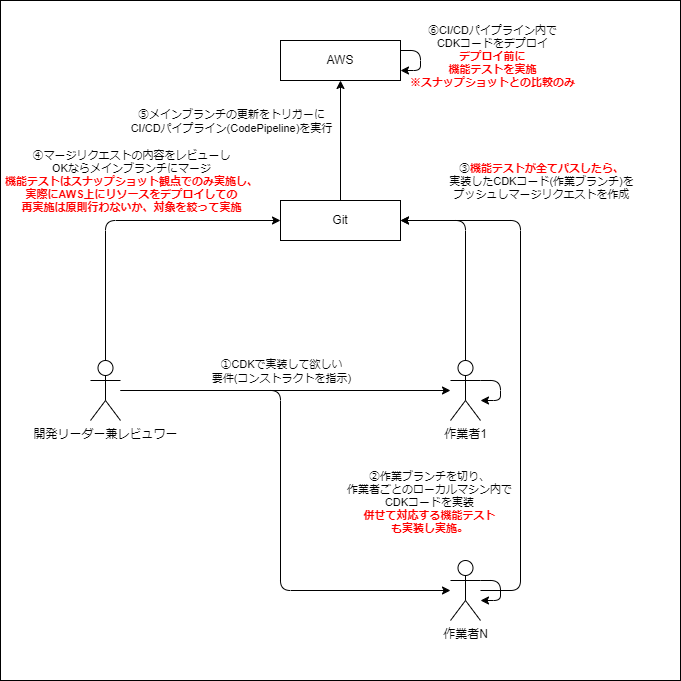

The diagram above was exported from draw.io. Its source (the exported page's mxGraphModel, read from the mxfile embedded in the PNG):
<mxGraphModel dx="1734" dy="679" grid="1" gridSize="10" guides="1" tooltips="1" connect="1" arrows="1" fold="1" page="1" pageScale="1" pageWidth="850" pageHeight="1100" math="0" shadow="0">
  <root>
    <mxCell id="0" />
    <mxCell id="1" parent="0" />
    <mxCell id="38" value="" style="rounded=0;whiteSpace=wrap;html=1;fillColor=#FFFFFF;" parent="1" vertex="1">
      <mxGeometry y="40" width="680" height="680" as="geometry" />
    </mxCell>
    <mxCell id="28" style="edgeStyle=orthogonalEdgeStyle;html=1;entryX=0;entryY=0.5;entryDx=0;entryDy=0;strokeColor=#000000;" parent="1" source="2" target="18" edge="1">
      <mxGeometry relative="1" as="geometry">
        <Array as="points">
          <mxPoint x="105" y="260" />
        </Array>
      </mxGeometry>
    </mxCell>
    <mxCell id="35" style="edgeStyle=orthogonalEdgeStyle;html=1;strokeColor=#000000;" parent="1" source="2" target="4" edge="1">
      <mxGeometry relative="1" as="geometry" />
    </mxCell>
    <mxCell id="36" style="edgeStyle=orthogonalEdgeStyle;html=1;strokeColor=#000000;" parent="1" source="2" target="5" edge="1">
      <mxGeometry relative="1" as="geometry">
        <Array as="points">
          <mxPoint x="280" y="430" />
          <mxPoint x="280" y="630" />
        </Array>
      </mxGeometry>
    </mxCell>
    <mxCell id="2" value="開発リーダー兼レビュワー" style="shape=umlActor;verticalLabelPosition=bottom;verticalAlign=top;html=1;outlineConnect=0;fillColor=none;strokeColor=#000000;fontColor=#000000;" parent="1" vertex="1">
      <mxGeometry x="90" y="400" width="30" height="60" as="geometry" />
    </mxCell>
    <mxCell id="20" style="edgeStyle=orthogonalEdgeStyle;html=1;entryX=1;entryY=0.5;entryDx=0;entryDy=0;strokeColor=#000000;" parent="1" source="4" target="18" edge="1">
      <mxGeometry relative="1" as="geometry">
        <Array as="points">
          <mxPoint x="465" y="260" />
        </Array>
      </mxGeometry>
    </mxCell>
    <mxCell id="4" value="作業者1" style="shape=umlActor;verticalLabelPosition=bottom;verticalAlign=top;html=1;outlineConnect=0;fillColor=none;strokeColor=#000000;fontColor=#000000;" parent="1" vertex="1">
      <mxGeometry x="450" y="400" width="30" height="60" as="geometry" />
    </mxCell>
    <mxCell id="21" style="edgeStyle=orthogonalEdgeStyle;html=1;entryX=1;entryY=0.5;entryDx=0;entryDy=0;strokeColor=#000000;" parent="1" source="5" target="18" edge="1">
      <mxGeometry relative="1" as="geometry">
        <Array as="points">
          <mxPoint x="520" y="630" />
          <mxPoint x="520" y="260" />
        </Array>
      </mxGeometry>
    </mxCell>
    <mxCell id="22" value="③&lt;font color=&quot;#ff0000&quot;&gt;&lt;b&gt;機能テストが全てパスしたら、&lt;/b&gt;&lt;/font&gt;&lt;br&gt;実装したCDKコード(作業ブランチ)を&lt;br&gt;プッシュしマージリクエストを作成" style="edgeLabel;html=1;align=center;verticalAlign=middle;resizable=0;points=[];fontColor=#000000;labelBackgroundColor=none;" parent="21" vertex="1" connectable="0">
      <mxGeometry x="0.7902" y="-1" relative="1" as="geometry">
        <mxPoint x="84" y="-39" as="offset" />
      </mxGeometry>
    </mxCell>
    <mxCell id="5" value="作業者N" style="shape=umlActor;verticalLabelPosition=bottom;verticalAlign=top;html=1;outlineConnect=0;fillColor=none;strokeColor=#000000;fontColor=#000000;" parent="1" vertex="1">
      <mxGeometry x="450" y="600" width="30" height="60" as="geometry" />
    </mxCell>
    <mxCell id="14" style="edgeStyle=orthogonalEdgeStyle;html=1;strokeColor=#000000;" parent="1" source="5" target="5" edge="1">
      <mxGeometry relative="1" as="geometry" />
    </mxCell>
    <mxCell id="15" style="edgeStyle=orthogonalEdgeStyle;html=1;strokeColor=#000000;" parent="1" source="4" target="4" edge="1">
      <mxGeometry relative="1" as="geometry" />
    </mxCell>
    <mxCell id="29" style="edgeStyle=orthogonalEdgeStyle;html=1;strokeColor=#000000;" parent="1" source="18" target="19" edge="1">
      <mxGeometry relative="1" as="geometry" />
    </mxCell>
    <mxCell id="30" value="⑤メインブランチの更新をトリガーに&lt;br&gt;CI/CDパイプライン(CodePipeline)を実行" style="edgeLabel;html=1;align=center;verticalAlign=middle;resizable=0;points=[];fontColor=#000000;labelBackgroundColor=none;" parent="29" vertex="1" connectable="0">
      <mxGeometry x="0.2066" y="-2" relative="1" as="geometry">
        <mxPoint x="-112" y="-8" as="offset" />
      </mxGeometry>
    </mxCell>
    <mxCell id="18" value="Git" style="rounded=0;whiteSpace=wrap;html=1;fontColor=#000000;fillColor=none;strokeColor=#000000;" parent="1" vertex="1">
      <mxGeometry x="280" y="240" width="120" height="40" as="geometry" />
    </mxCell>
    <mxCell id="19" value="AWS" style="rounded=0;whiteSpace=wrap;html=1;fontColor=#000000;fillColor=none;strokeColor=#000000;" parent="1" vertex="1">
      <mxGeometry x="280" y="80" width="120" height="40" as="geometry" />
    </mxCell>
    <mxCell id="23" value="②作業ブランチを切り、&lt;br&gt;作業者ごとのローカルマシン内で&lt;br&gt;CDKコードを実装&lt;br&gt;&lt;b&gt;&lt;font color=&quot;#ff0000&quot;&gt;併せて対応する機能テスト&lt;br&gt;も実装し実施。&lt;/font&gt;&lt;/b&gt;" style="edgeLabel;html=1;align=center;verticalAlign=middle;resizable=0;points=[];fontColor=#000000;labelBackgroundColor=none;" parent="1" vertex="1" connectable="0">
      <mxGeometry x="430" y="540" as="geometry">
        <mxPoint x="-2" y="1" as="offset" />
      </mxGeometry>
    </mxCell>
    <mxCell id="25" value="④マージリクエストの内容をレビューし&lt;br&gt;OKならメインブランチにマージ&lt;br&gt;&lt;font color=&quot;#ff0000&quot;&gt;&lt;b&gt;機能テストはスナップショット観点でのみ実施し、&lt;br&gt;実際にAWS上にリソースをデプロイしての&lt;br&gt;再実施は原則行わないか、対象を絞って実施&lt;/b&gt;&lt;/font&gt;" style="edgeLabel;html=1;align=center;verticalAlign=middle;resizable=0;points=[];fontColor=#000000;labelBackgroundColor=none;" parent="1" vertex="1" connectable="0">
      <mxGeometry x="130.00000000000023" y="220" as="geometry" />
    </mxCell>
    <mxCell id="31" style="edgeStyle=orthogonalEdgeStyle;html=1;strokeColor=#000000;" parent="1" source="19" target="19" edge="1">
      <mxGeometry relative="1" as="geometry" />
    </mxCell>
    <mxCell id="32" value="⑥CI/CDパイプライン内で&lt;br&gt;CDKコードをデプロイ&lt;br&gt;&lt;font color=&quot;#ff0000&quot;&gt;&lt;b&gt;デプロイ前に&lt;br&gt;機能テストを実施&lt;br&gt;※スナップショットとの比較のみ&lt;br&gt;&lt;/b&gt;&lt;/font&gt;" style="edgeLabel;html=1;align=center;verticalAlign=middle;resizable=0;points=[];fontColor=#000000;labelBackgroundColor=none;" parent="1" vertex="1" connectable="0">
      <mxGeometry x="500.0000000000002" y="99.99666666666653" as="geometry">
        <mxPoint x="-9" y="-4" as="offset" />
      </mxGeometry>
    </mxCell>
    <mxCell id="37" value="①CDKで実装して欲しい&lt;br&gt;要件(コンストラクトを指示)" style="edgeLabel;html=1;align=center;verticalAlign=middle;resizable=0;points=[];fontColor=#000000;labelBackgroundColor=none;" parent="1" vertex="1" connectable="0">
      <mxGeometry x="280" y="410.0033333333332" as="geometry" />
    </mxCell>
  </root>
</mxGraphModel>